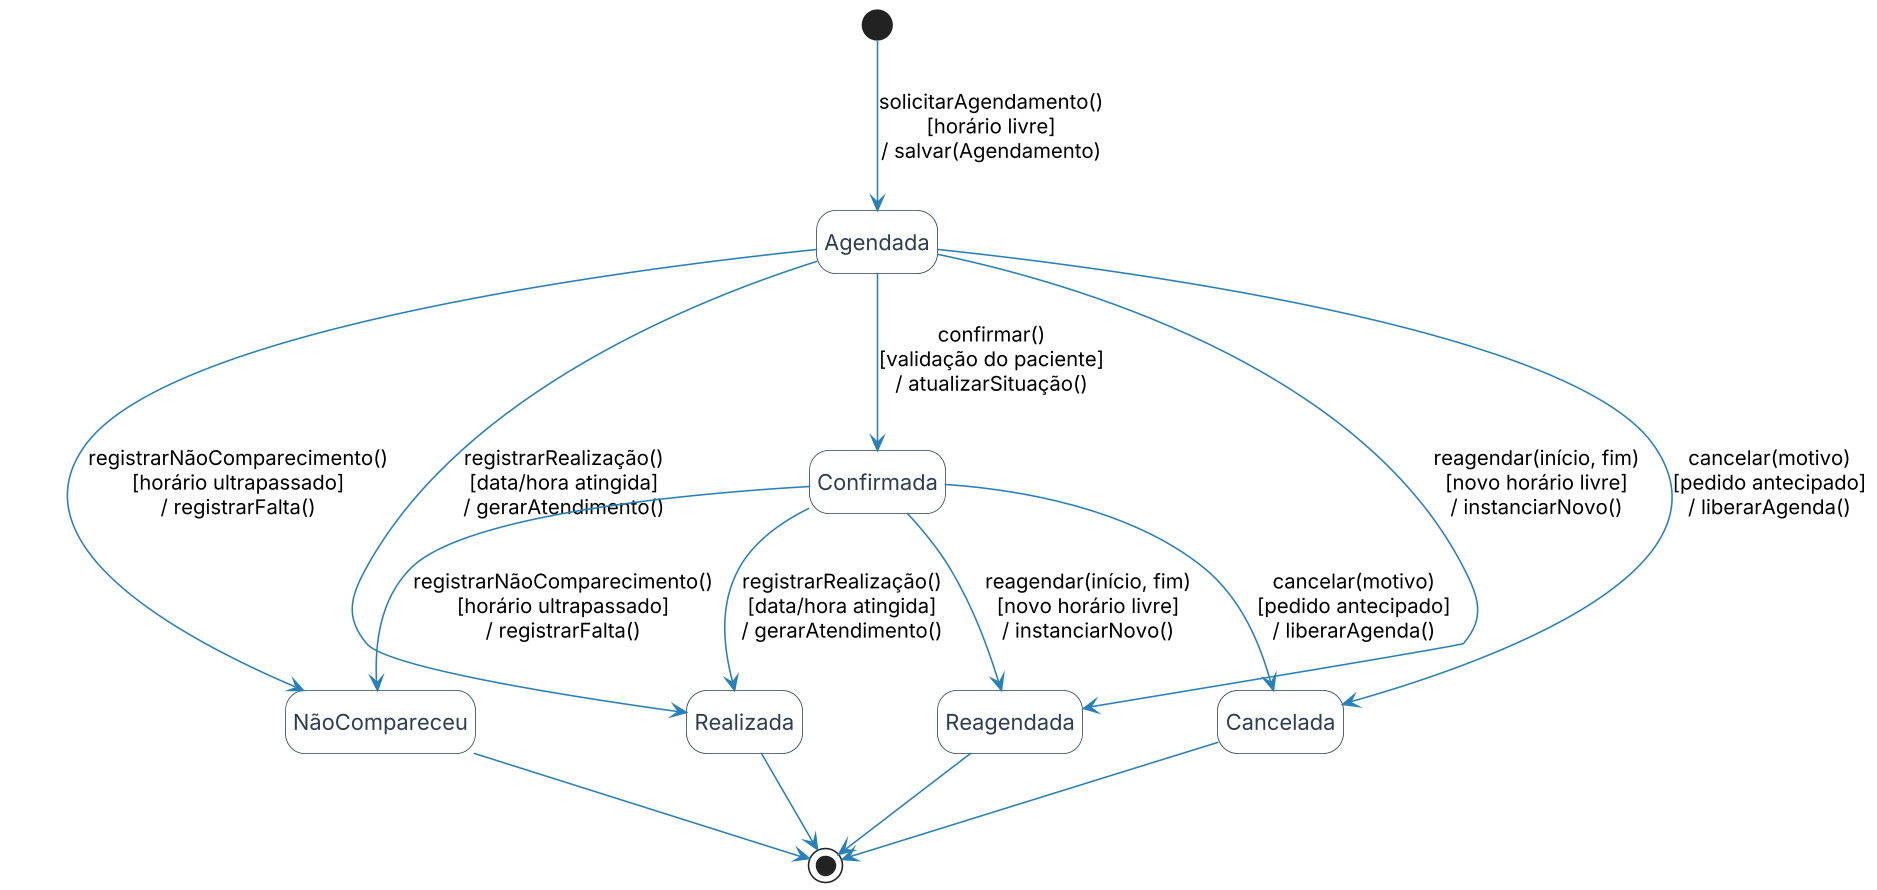

The diagram above was rendered by PlantUML. Its source (embedded in the PNG):
@startuml
skinparamlocked dpi 150
hide empty description
skinparam state {
    BackgroundColor #FFFFFF
    BorderColor #2C3E50
    ArrowColor #2980B9
    FontColor #2C3E50
}

[*] --> Agendada : solicitarAgendamento()\n[horário livre]\n/ salvar(Agendamento)

Agendada --> Confirmada : confirmar()\n[validação do paciente]\n/ atualizarSituação()

Agendada --> Realizada : registrarRealização()\n[data/hora atingida]\n/ gerarAtendimento()
Agendada --> NãoCompareceu : registrarNãoComparecimento()\n[horário ultrapassado]\n/ registrarFalta()
Agendada --> Cancelada : cancelar(motivo)\n[pedido antecipado]\n/ liberarAgenda()
Agendada --> Reagendada : reagendar(início, fim)\n[novo horário livre]\n/ instanciarNovo()

Confirmada --> Realizada : registrarRealização()\n[data/hora atingida]\n/ gerarAtendimento()
Confirmada --> NãoCompareceu : registrarNãoComparecimento()\n[horário ultrapassado]\n/ registrarFalta()
Confirmada --> Cancelada : cancelar(motivo)\n[pedido antecipado]\n/ liberarAgenda()
Confirmada --> Reagendada : reagendar(início, fim)\n[novo horário livre]\n/ instanciarNovo()

Cancelada --> [*]
Reagendada --> [*]
Realizada --> [*]
NãoCompareceu --> [*]
@enduml